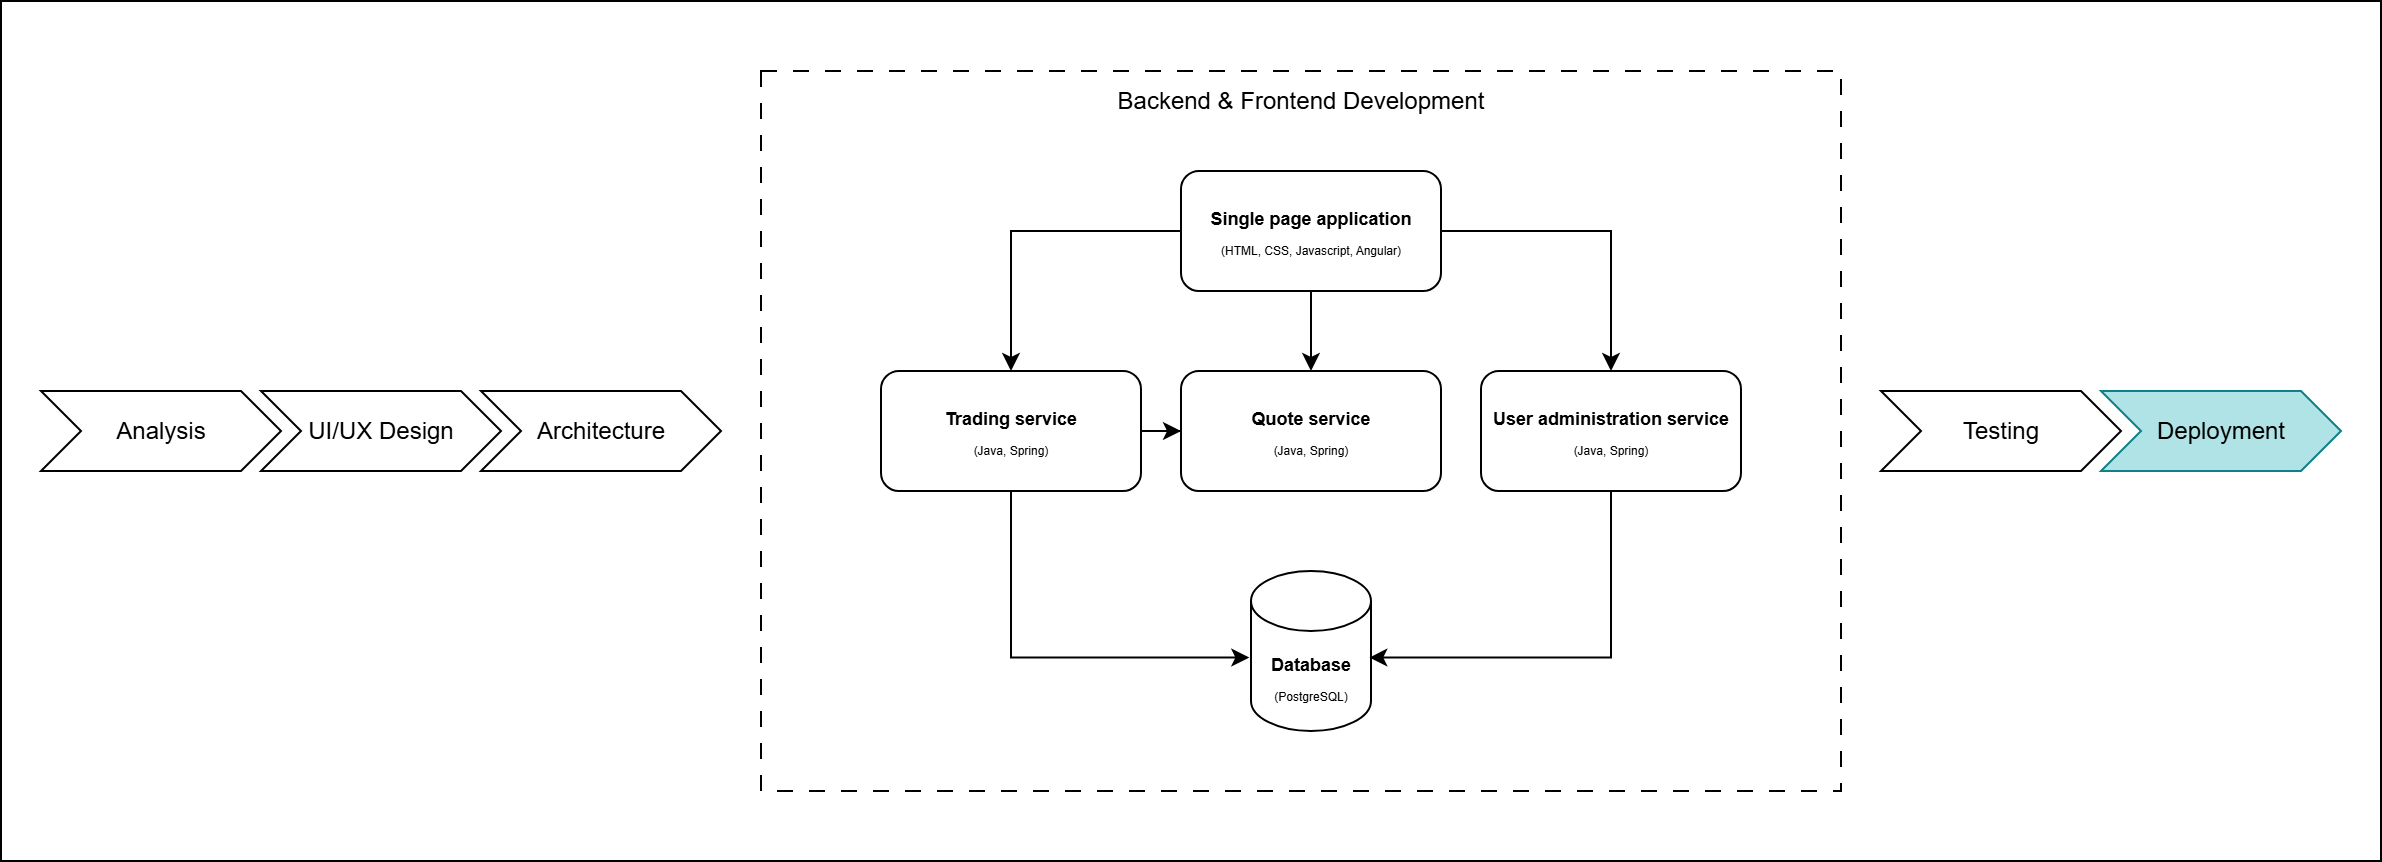

The diagram above was exported from draw.io. Its source (the exported page's mxGraphModel, read from the mxfile embedded in the PNG):
<mxGraphModel dx="2253" dy="561" grid="1" gridSize="10" guides="1" tooltips="1" connect="1" arrows="1" fold="1" page="1" pageScale="1" pageWidth="850" pageHeight="1100" math="0" shadow="0">
  <root>
    <mxCell id="0" />
    <mxCell id="1" parent="0" />
    <mxCell id="a0mmlxvMlKdcBmJj4tRR-24" value="" style="rounded=0;whiteSpace=wrap;html=1;" vertex="1" parent="1">
      <mxGeometry x="-250" y="15" width="1190" height="430" as="geometry" />
    </mxCell>
    <mxCell id="a0mmlxvMlKdcBmJj4tRR-22" value="" style="rounded=0;whiteSpace=wrap;html=1;dashed=1;dashPattern=8 8;" vertex="1" parent="1">
      <mxGeometry x="130" y="50" width="540" height="360" as="geometry" />
    </mxCell>
    <mxCell id="a0mmlxvMlKdcBmJj4tRR-8" style="edgeStyle=orthogonalEdgeStyle;rounded=0;orthogonalLoop=1;jettySize=auto;html=1;entryX=0.5;entryY=0;entryDx=0;entryDy=0;" edge="1" parent="1" source="a0mmlxvMlKdcBmJj4tRR-1" target="a0mmlxvMlKdcBmJj4tRR-4">
      <mxGeometry relative="1" as="geometry" />
    </mxCell>
    <mxCell id="a0mmlxvMlKdcBmJj4tRR-9" style="edgeStyle=orthogonalEdgeStyle;rounded=0;orthogonalLoop=1;jettySize=auto;html=1;" edge="1" parent="1" source="a0mmlxvMlKdcBmJj4tRR-1" target="a0mmlxvMlKdcBmJj4tRR-5">
      <mxGeometry relative="1" as="geometry" />
    </mxCell>
    <mxCell id="a0mmlxvMlKdcBmJj4tRR-10" style="edgeStyle=orthogonalEdgeStyle;rounded=0;orthogonalLoop=1;jettySize=auto;html=1;entryX=0.5;entryY=0;entryDx=0;entryDy=0;" edge="1" parent="1" source="a0mmlxvMlKdcBmJj4tRR-1" target="a0mmlxvMlKdcBmJj4tRR-6">
      <mxGeometry relative="1" as="geometry" />
    </mxCell>
    <mxCell id="a0mmlxvMlKdcBmJj4tRR-1" value="&lt;font style=&quot;font-size: 9px;&quot;&gt;&lt;b&gt;Single page application&lt;/b&gt;&lt;/font&gt;&lt;div&gt;&lt;div&gt;&lt;font style=&quot;font-size: 6px;&quot;&gt;(HTML, CSS, Javascript, Angular)&lt;/font&gt;&lt;/div&gt;&lt;/div&gt;" style="rounded=1;whiteSpace=wrap;html=1;" vertex="1" parent="1">
      <mxGeometry x="340" y="100" width="130" height="60" as="geometry" />
    </mxCell>
    <mxCell id="a0mmlxvMlKdcBmJj4tRR-4" value="&lt;font style=&quot;font-size: 9px;&quot;&gt;&lt;b&gt;Quote service&lt;/b&gt;&lt;/font&gt;&lt;div&gt;&lt;div&gt;&lt;font style=&quot;font-size: 6px;&quot;&gt;(Java, Spring)&lt;/font&gt;&lt;/div&gt;&lt;/div&gt;" style="rounded=1;whiteSpace=wrap;html=1;" vertex="1" parent="1">
      <mxGeometry x="340" y="200" width="130" height="60" as="geometry" />
    </mxCell>
    <mxCell id="a0mmlxvMlKdcBmJj4tRR-12" style="edgeStyle=orthogonalEdgeStyle;rounded=0;orthogonalLoop=1;jettySize=auto;html=1;entryX=0;entryY=0.5;entryDx=0;entryDy=0;" edge="1" parent="1" source="a0mmlxvMlKdcBmJj4tRR-5" target="a0mmlxvMlKdcBmJj4tRR-4">
      <mxGeometry relative="1" as="geometry" />
    </mxCell>
    <mxCell id="a0mmlxvMlKdcBmJj4tRR-5" value="&lt;font style=&quot;font-size: 9px;&quot;&gt;&lt;b&gt;Trading service&lt;/b&gt;&lt;/font&gt;&lt;div&gt;&lt;div&gt;&lt;font style=&quot;font-size: 6px;&quot;&gt;(Java, Spring)&lt;/font&gt;&lt;/div&gt;&lt;/div&gt;" style="rounded=1;whiteSpace=wrap;html=1;" vertex="1" parent="1">
      <mxGeometry x="190" y="200" width="130" height="60" as="geometry" />
    </mxCell>
    <mxCell id="a0mmlxvMlKdcBmJj4tRR-6" value="&lt;font style=&quot;font-size: 9px;&quot;&gt;&lt;b&gt;User administration service&lt;/b&gt;&lt;/font&gt;&lt;div&gt;&lt;div&gt;&lt;font style=&quot;font-size: 6px;&quot;&gt;(Java, Spring)&lt;/font&gt;&lt;/div&gt;&lt;/div&gt;" style="rounded=1;whiteSpace=wrap;html=1;" vertex="1" parent="1">
      <mxGeometry x="490" y="200" width="130" height="60" as="geometry" />
    </mxCell>
    <mxCell id="a0mmlxvMlKdcBmJj4tRR-7" value="&lt;b&gt;&lt;font style=&quot;font-size: 9px;&quot;&gt;Database&lt;/font&gt;&lt;/b&gt;&lt;div&gt;&lt;font style=&quot;font-size: 6px;&quot;&gt;(PostgreSQL)&lt;/font&gt;&lt;/div&gt;" style="shape=cylinder3;whiteSpace=wrap;html=1;boundedLbl=1;backgroundOutline=1;size=15;" vertex="1" parent="1">
      <mxGeometry x="375" y="300" width="60" height="80" as="geometry" />
    </mxCell>
    <mxCell id="a0mmlxvMlKdcBmJj4tRR-13" style="edgeStyle=orthogonalEdgeStyle;rounded=0;orthogonalLoop=1;jettySize=auto;html=1;entryX=-0.014;entryY=0.541;entryDx=0;entryDy=0;entryPerimeter=0;exitX=0.5;exitY=1;exitDx=0;exitDy=0;" edge="1" parent="1" source="a0mmlxvMlKdcBmJj4tRR-5" target="a0mmlxvMlKdcBmJj4tRR-7">
      <mxGeometry relative="1" as="geometry" />
    </mxCell>
    <mxCell id="a0mmlxvMlKdcBmJj4tRR-14" style="edgeStyle=orthogonalEdgeStyle;rounded=0;orthogonalLoop=1;jettySize=auto;html=1;entryX=0.986;entryY=0.541;entryDx=0;entryDy=0;entryPerimeter=0;exitX=0.5;exitY=1;exitDx=0;exitDy=0;" edge="1" parent="1" source="a0mmlxvMlKdcBmJj4tRR-6" target="a0mmlxvMlKdcBmJj4tRR-7">
      <mxGeometry relative="1" as="geometry" />
    </mxCell>
    <mxCell id="a0mmlxvMlKdcBmJj4tRR-17" value="Architecture" style="shape=step;perimeter=stepPerimeter;whiteSpace=wrap;html=1;fixedSize=1;" vertex="1" parent="1">
      <mxGeometry x="-10" y="210" width="120" height="40" as="geometry" />
    </mxCell>
    <mxCell id="a0mmlxvMlKdcBmJj4tRR-18" value="UI/UX Design" style="shape=step;perimeter=stepPerimeter;whiteSpace=wrap;html=1;fixedSize=1;" vertex="1" parent="1">
      <mxGeometry x="-120" y="210" width="120" height="40" as="geometry" />
    </mxCell>
    <mxCell id="a0mmlxvMlKdcBmJj4tRR-19" value="Analysis" style="shape=step;perimeter=stepPerimeter;whiteSpace=wrap;html=1;fixedSize=1;" vertex="1" parent="1">
      <mxGeometry x="-230" y="210" width="120" height="40" as="geometry" />
    </mxCell>
    <mxCell id="a0mmlxvMlKdcBmJj4tRR-20" value="Testing" style="shape=step;perimeter=stepPerimeter;whiteSpace=wrap;html=1;fixedSize=1;" vertex="1" parent="1">
      <mxGeometry x="690" y="210" width="120" height="40" as="geometry" />
    </mxCell>
    <mxCell id="a0mmlxvMlKdcBmJj4tRR-21" value="Deployment" style="shape=step;perimeter=stepPerimeter;whiteSpace=wrap;html=1;fixedSize=1;fillColor=#b0e3e6;strokeColor=#0e8088;" vertex="1" parent="1">
      <mxGeometry x="800" y="210" width="120" height="40" as="geometry" />
    </mxCell>
    <mxCell id="a0mmlxvMlKdcBmJj4tRR-23" value="Backend &amp;amp; Frontend Development" style="text;html=1;align=center;verticalAlign=middle;whiteSpace=wrap;rounded=0;" vertex="1" parent="1">
      <mxGeometry x="295" y="50" width="210" height="30" as="geometry" />
    </mxCell>
  </root>
</mxGraphModel>